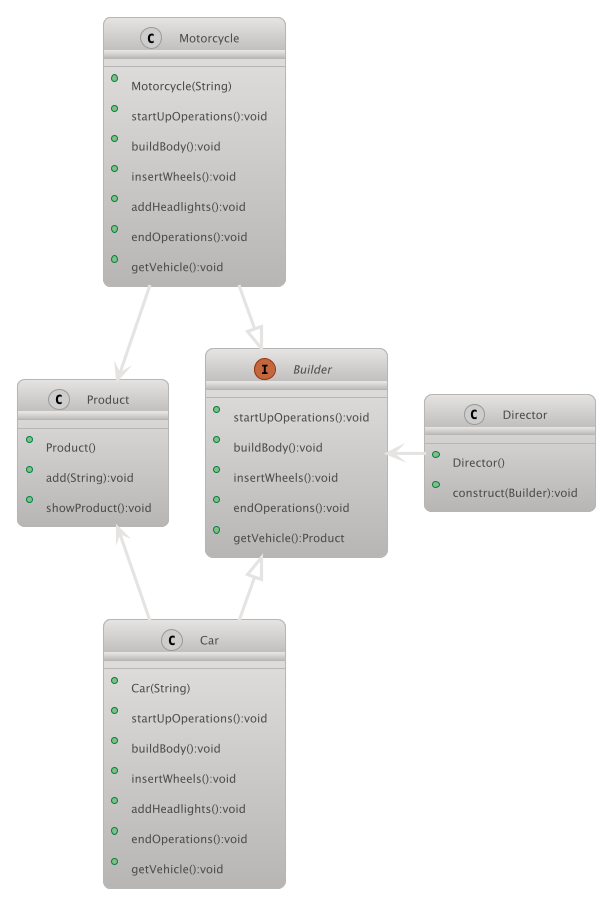

The diagram above was rendered by PlantUML. Its source (embedded in the PNG):
@startuml Class
!theme metal
class Director {
    +Director()
    +construct(Builder):void
}
interface Builder {
    +startUpOperations():void
    +buildBody():void
    +insertWheels():void
    +endOperations():void
    +getVehicle():Product
}
class Product {
    +Product()
    +add(String):void
    +showProduct():void
}
class Car {
    +Car(String)
    +startUpOperations():void
    +buildBody():void
    +insertWheels():void
    +addHeadlights():void
    +endOperations():void
    +getVehicle():void
}
class Motorcycle {
    +Motorcycle(String)
    +startUpOperations():void
    +buildBody():void
    +insertWheels():void
    +addHeadlights():void
    +endOperations():void
    +getVehicle():void
}

Director -l-> Builder
Car -u-|> Builder
Motorcycle -d-|> Builder
Car -u-> Product
Motorcycle -d-> Product

@enduml